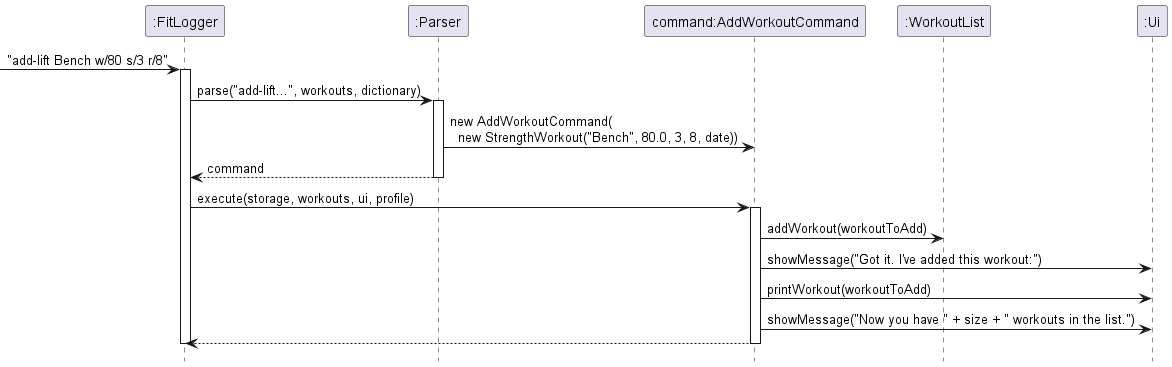

The diagram above was rendered by PlantUML. Its source (embedded in the PNG):
@startuml
hide footbox

participant ":FitLogger" as Main
participant ":Parser" as Parser
participant "command:AddWorkoutCommand" as AddWorkoutCommand
participant ":WorkoutList" as WorkoutList
participant ":Ui" as Ui

-> Main : "add-lift Bench w/80 s/3 r/8"
activate Main

Main -> Parser : parse("add-lift...", workouts, dictionary)
activate Parser

Parser -> AddWorkoutCommand : new AddWorkoutCommand(\n  new StrengthWorkout("Bench", 80.0, 3, 8, date))

Parser --> Main : command
deactivate Parser

Main -> AddWorkoutCommand : execute(storage, workouts, ui, profile)
activate AddWorkoutCommand

AddWorkoutCommand -> WorkoutList : addWorkout(workoutToAdd)
AddWorkoutCommand -> Ui : showMessage("Got it. I've added this workout:")
AddWorkoutCommand -> Ui : printWorkout(workoutToAdd)
AddWorkoutCommand -> Ui : showMessage("Now you have " + size + " workouts in the list.")

AddWorkoutCommand --> Main
deactivate AddWorkoutCommand

deactivate Main
@enduml